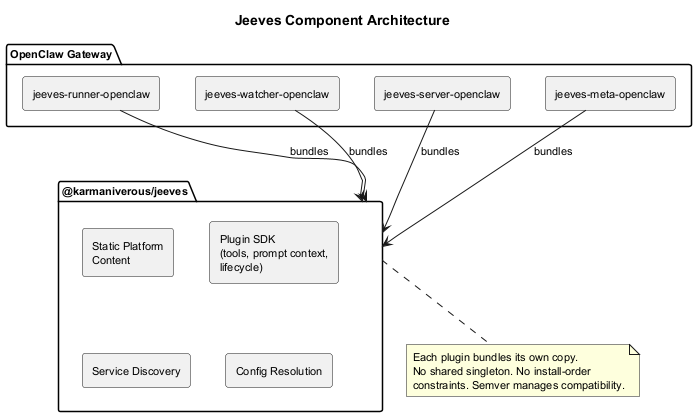

The diagram above was rendered by PlantUML. Its source (embedded in the PNG):
@startuml component-architecture
skinparam componentStyle rectangle
skinparam shadowing false
skinparam defaultFontSize 11
skinparam backgroundColor white

title Jeeves Component Architecture

package "OpenClaw Gateway" as gw {
  [jeeves-runner-openclaw] as runner_plugin
  [jeeves-watcher-openclaw] as watcher_plugin
  [jeeves-server-openclaw] as server_plugin
  [jeeves-meta-openclaw] as meta_plugin
}

package "@karmaniverous/jeeves" as lib {
  [Static Platform\nContent] as content
  [Plugin SDK\n(tools, prompt context,\nlifecycle)] as sdk
  [Service Discovery] as discovery
  [Config Resolution] as config
}

runner_plugin -down-> lib : bundles
watcher_plugin -down-> lib : bundles
server_plugin -down-> lib : bundles
meta_plugin -down-> lib : bundles

note bottom of lib
  Each plugin bundles its own copy.
  No shared singleton. No install-order
  constraints. Semver manages compatibility.
end note

@enduml